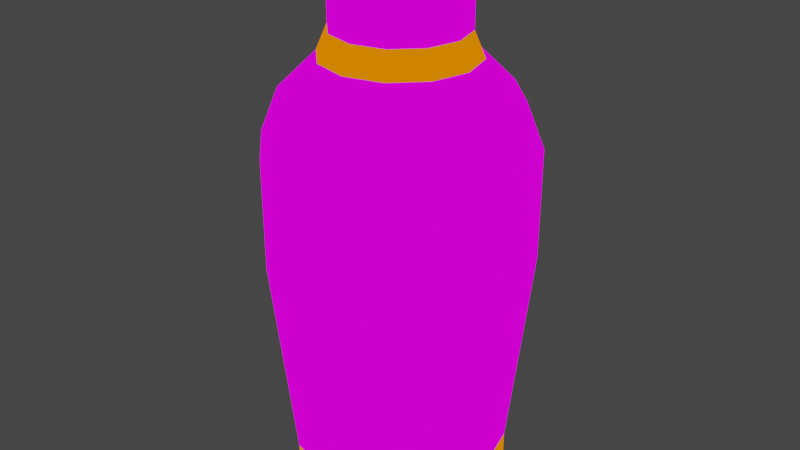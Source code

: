 # Source: vase2.blend  (saved by Blender 2.82.7; exported with 4.5.12 LTS)
import bpy
from mathutils import Matrix  # noqa: F401  (used for matrix-valued properties, if any)

bpy.ops.wm.read_factory_settings(use_empty=True)
scene = bpy.context.scene
scene.name = 'Scene'

# ---- collections
col_collection = bpy.data.collections.new('Collection'); scene.collection.children.link(col_collection)

# ---- images (referenced by path relative to the original .blend; pixels are not part of the script)
import os
ASSET_DIR = os.environ.get("B2B_ASSET_DIR", "")  # directory of the original .blend (textures are referenced by path, not embedded)
HERE = os.path.dirname(os.path.abspath(__file__))  # packed textures are extracted next to this script under _unpacked/

def load_image(name, relpath, width, height, colorspace="sRGB"):
    """Load a texture the original file referenced (path relative to the .blend, or extracted next to this script)."""
    p = next((c for c in (os.path.join(HERE, relpath), os.path.join(ASSET_DIR, relpath)) if relpath and os.path.exists(c)), "")
    if p:
        img = bpy.data.images.load(p, check_existing=True)
        img.name = name
    else:  # same state as the original file: an image datablock whose file is absent (Cycles renders it pink)
        img = bpy.data.images.new(name, width, height)
        img.source = "FILE"
        img.filepath = "//" + (relpath or name)
    img.colorspace_settings.name = colorspace
    return img
img_ornate_objects_3439_4331_small_jpg = load_image('ornate_objects_3439_4331_Small.jpg', 'ornate_objects_3439_4331_Small.jpg', 1024, 1024, 'sRGB')

# ---- materials (node trees are filled in below, after node groups)
mat_material_001 = bpy.data.materials.new('Material.001')
mat_material_001.use_transparent_shadow = False
mat_material_002 = bpy.data.materials.new('Material.002')
mat_material_002.use_transparent_shadow = False

# ---- material node trees
mat_material_001.use_nodes = True; mat_material_001.node_tree.nodes.clear()
_N = mat_material_001.node_tree.nodes; _L = mat_material_001.node_tree.links
n0 = _N.new('ShaderNodeOutputMaterial'); n0.name = 'Material Output'; n0.location = (300, 300)
n1 = _N.new('ShaderNodeEmission'); n1.name = 'Emission'; n1.location = (10, 300)
n2 = _N.new('ShaderNodeTexImage'); n2.name = 'Image Texture'; n2.location = (-280, 280)
n2.image = img_ornate_objects_3439_4331_small_jpg
_L.new(n1.outputs[0], n0.inputs[0])
_L.new(n2.outputs[0], n1.inputs[0])
n0.is_active_output = True
mat_material_002.use_nodes = True; mat_material_002.node_tree.nodes.clear()
_N = mat_material_002.node_tree.nodes; _L = mat_material_002.node_tree.links
n0 = _N.new('ShaderNodeOutputMaterial'); n0.name = 'Material Output'; n0.location = (300, 300)
n1 = _N.new('ShaderNodeEmission'); n1.name = 'Emission'; n1.location = (10, 300)
n1.inputs[0].default_value = (1.0, 0.1973, 0.0, 1.0)
_L.new(n1.outputs[0], n0.inputs[0])
n0.is_active_output = True

# ---- world
world_world = bpy.data.worlds.new('World'); scene.world = world_world
world_world.use_nodes = True; world_world.node_tree.nodes.clear()
_N = world_world.node_tree.nodes; _L = world_world.node_tree.links
n0 = _N.new('ShaderNodeOutputWorld'); n0.name = 'World Output'; n0.location = (300, 300)
n1 = _N.new('ShaderNodeBackground'); n1.name = 'Background'; n1.location = (10, 300)
n1.inputs[0].default_value = (0.05088, 0.05088, 0.05088, 1.0)
_L.new(n1.outputs[0], n0.inputs[0])
n0.is_active_output = True
world_world.color = (0.05088, 0.05088, 0.05088)
world_world.use_sun_shadow = False
world_world.sun_shadow_jitter_overblur = 0.0

# ---- meshes
me_cylinder = bpy.data.meshes.new('Cylinder')
me_cylinder.from_pydata([(-6.405e-09, 0.7851, 0.1267), (0.3925, 0.6799, 0.1267), (0.6799, 0.3925, 0.1267), (0.7851, -6.421e-08, 0.1267), (0.6799, -0.3925, 0.1267), (0.3925, -0.6799, 0.1267), (1.121e-07, -0.7851, 0.1267), (-0.3925, -0.6799, 0.1267), (-0.6799, -0.3925, 0.1267), (-0.7851, -3.949e-07, 0.1267), (-0.6799, 0.3925, 0.1267), (-0.3925, 0.6799, 0.1267), (0.4734, 0.82, 1.64), (2.604e-09, 0.9469, 1.64), (0.82, 0.4734, 1.64), (0.9469, -4.673e-08, 1.64), (0.82, -0.4734, 1.64), (0.4734, -0.82, 1.64), (1.456e-07, -0.9469, 1.64), (-0.4734, -0.82, 1.64), (-0.82, -0.4734, 1.64), (-0.9469, -4.455e-07, 1.64), (-0.82, 0.4734, 1.64), (-0.4734, 0.82, 1.64), (0.4734, 0.82, 2.435), (-3.266e-08, 0.9469, 2.435), (0.82, 0.4734, 2.435), (0.9469, -4.673e-08, 2.435), (0.82, -0.4734, 2.435), (0.4734, -0.82, 2.435), (1.103e-07, -0.9469, 2.435), (-0.4734, -0.82, 2.435), (-0.82, -0.4734, 2.435), (-0.9469, -4.455e-07, 2.435), (-0.82, 0.4734, 2.435), (-0.4734, 0.82, 2.435), (0.4104, 0.7109, 2.754), (-6.603e-08, 0.8209, 2.754), (0.7109, 0.4104, 2.754), (0.8209, -5.968e-08, 2.754), (0.7109, -0.4104, 2.754), (0.4104, -0.7109, 2.754), (5.792e-08, -0.8209, 2.754), (-0.4104, -0.7109, 2.754), (-0.7109, -0.4104, 2.754), (-0.8209, -4.054e-07, 2.754), (-0.7109, 0.4104, 2.754), (-0.4105, 0.7109, 2.754), (0.2362, 0.4092, 3.555), (-1.267e-07, 0.4724, 3.555), (0.4092, 0.2362, 3.555), (0.4724, -9.338e-08, 3.555), (0.4092, -0.2362, 3.555), (0.2362, -0.4092, 3.555), (-5.54e-08, -0.4724, 3.555), (-0.2362, -0.4092, 3.555), (-0.4092, -0.2362, 3.555), (-0.4724, -2.924e-07, 3.555), (-0.4092, 0.2362, 3.555), (-0.2362, 0.4092, 3.555), (0.3309, 0.5731, 3.594), (-1.268e-07, 0.6617, 3.594), (0.5731, 0.3309, 3.594), (0.6617, -6.811e-08, 3.594), (0.5731, -0.3309, 3.594), (0.3309, -0.5731, 3.594), (-2.685e-08, -0.6617, 3.594), (-0.3309, -0.5731, 3.594), (-0.5731, -0.3309, 3.594), (-0.6617, -3.468e-07, 3.594), (-0.5731, 0.3309, 3.594), (-0.3309, 0.5731, 3.594), (0.1752, 0.3035, 3.727), (-1.075e-07, 0.3504, 3.727), (0.3035, 0.1752, 3.727), (0.3504, -6.811e-08, 3.727), (0.3035, -0.1752, 3.727), (0.1752, -0.3035, 3.727), (-3.158e-08, -0.3504, 3.727), (-0.1752, -0.3035, 3.727), (-0.3035, -0.1752, 3.727), (-0.3504, -2.028e-07, 3.727), (-0.3035, 0.1752, 3.727), (-0.1752, 0.3035, 3.727), (0.1752, 0.3035, 0.8786), (-5.733e-07, 0.3504, 0.8786), (0.3035, 0.1752, 0.8786), (0.3504, -6.811e-08, 0.8786), (0.3035, -0.1752, 0.8786), (0.1752, -0.3035, 0.8786), (-4.974e-07, -0.3504, 0.8786), (-0.1752, -0.3035, 0.8786), (-0.3035, -0.1752, 0.8786), (-0.3504, -2.028e-07, 0.8786), (-0.3035, 0.1752, 0.8786), (-0.1752, 0.3035, 0.8786), (1.118e-08, 0.7135, -0.1267), (-6.405e-09, 0.7851, -0.05756), (0.3567, 0.6179, -0.1267), (0.3925, 0.6799, -0.05756), (0.6179, 0.3567, -0.1267), (0.6799, 0.3925, -0.05756), (0.7135, -6.519e-08, -0.1267), (0.7851, -6.421e-08, -0.05756), (0.6179, -0.3567, -0.1267), (0.6799, -0.3925, -0.05756), (0.3567, -0.6179, -0.1267), (0.3925, -0.6799, -0.05756), (9.127e-08, -0.7135, -0.1267), (1.121e-07, -0.7851, -0.05756), (-0.3567, -0.6179, -0.1267), (-0.3925, -0.6799, -0.05756), (-0.6179, -0.3567, -0.1267), (-0.6799, -0.3925, -0.05756), (-0.7135, -4.452e-07, -0.1267), (-0.7851, -3.949e-07, -0.05756), (-0.6179, 0.3567, -0.1267), (-0.6799, 0.3925, -0.05756), (-0.3567, 0.6179, -0.1267), (-0.3925, 0.6799, -0.05756), (0.313, 0.5422, 3.727), (0.3309, 0.5731, 3.692), (-1.089e-07, 0.6617, 3.692), (-1.032e-07, 0.6261, 3.727), (0.5422, 0.313, 3.727), (0.5731, 0.3309, 3.692), (0.6261, -6.811e-08, 3.727), (0.6617, -6.811e-08, 3.692), (0.5422, -0.313, 3.727), (0.5731, -0.3309, 3.692), (0.313, -0.5422, 3.727), (0.3309, -0.5731, 3.692), (-6.063e-09, -0.6261, 3.727), (-9.013e-09, -0.6617, 3.692), (-0.313, -0.5422, 3.727), (-0.3309, -0.5731, 3.692), (-0.5422, -0.313, 3.727), (-0.5731, -0.3309, 3.692), (-0.6261, -3.303e-07, 3.727), (-0.6617, -3.468e-07, 3.692), (-0.5422, 0.313, 3.727), (-0.5731, 0.3309, 3.692), (-0.313, 0.5422, 3.727), (-0.3309, 0.5731, 3.692), (0.2362, 0.4092, 3.205), (0.2753, 0.4768, 3.021), (-1.131e-07, 0.5505, 3.021), (-1.267e-07, 0.4724, 3.205), (0.4092, 0.2362, 3.205), (0.4768, 0.2753, 3.021), (0.4724, -9.338e-08, 3.205), (0.5505, -8.583e-08, 3.021), (0.4092, -0.2362, 3.205), (0.4768, -0.2753, 3.021), (0.2362, -0.4092, 3.205), (0.2753, -0.4768, 3.021), (-5.54e-08, -0.4724, 3.205), (-3e-08, -0.5505, 3.021), (-0.2362, -0.4092, 3.205), (-0.2753, -0.4768, 3.021), (-0.4092, -0.2362, 3.205), (-0.4768, -0.2753, 3.021), (-0.4724, -2.924e-07, 3.205), (-0.5505, -3.177e-07, 3.021), (-0.4092, 0.2362, 3.205), (-0.4768, 0.2753, 3.021), (-0.2362, 0.4092, 3.205), (-0.2753, 0.4768, 3.021)], [], [(119, 11, 0, 97), (101, 2, 3, 103), (103, 3, 4, 105), (105, 4, 5, 107), (107, 5, 6, 109), (109, 6, 7, 111), (111, 7, 8, 113), (113, 8, 9, 115), (115, 9, 10, 117), (117, 10, 11, 119), (4, 3, 15, 16), (99, 1, 2, 101), (97, 0, 1, 99), (15, 14, 26, 27), (0, 11, 23, 13), (1, 0, 13, 12), (3, 2, 14, 15), (11, 10, 22, 23), (2, 1, 12, 14), (10, 9, 21, 22), (9, 8, 20, 21), (8, 7, 19, 20), (7, 6, 18, 19), (6, 5, 17, 18), (5, 4, 16, 17), (27, 26, 38, 39), (22, 21, 33, 34), (19, 18, 30, 31), (16, 15, 27, 28), (23, 22, 34, 35), (12, 13, 25, 24), (20, 19, 31, 32), (17, 16, 28, 29), (13, 23, 35, 25), (14, 12, 24, 26), (21, 20, 32, 33), (18, 17, 29, 30), (158, 156, 54, 55), (34, 33, 45, 46), (31, 30, 42, 43), (28, 27, 39, 40), (35, 34, 46, 47), (24, 25, 37, 36), (32, 31, 43, 44), (29, 28, 40, 41), (25, 35, 47, 37), (26, 24, 36, 38), (33, 32, 44, 45), (30, 29, 41, 42), (42, 41, 155, 157), (152, 150, 51, 52), (166, 164, 58, 59), (160, 158, 55, 56), (154, 152, 52, 53), (148, 144, 48, 50), (162, 160, 56, 57), (156, 154, 53, 54), (150, 148, 50, 51), (36, 37, 146, 145), (164, 162, 57, 58), (57, 56, 68, 69), (39, 38, 149, 151), (46, 45, 163, 165), (43, 42, 157, 159), (40, 39, 151, 153), (47, 46, 165, 167), (38, 36, 145, 149), (44, 43, 159, 161), (41, 40, 153, 155), (37, 47, 167, 146), (147, 166, 59, 49), (45, 44, 161, 163), (60, 61, 122, 121), (54, 53, 65, 66), (51, 50, 62, 63), (58, 57, 69, 70), (55, 54, 66, 67), (52, 51, 63, 64), (59, 58, 70, 71), (48, 49, 61, 60), (56, 55, 67, 68), (53, 52, 64, 65), (49, 59, 71, 61), (50, 48, 60, 62), (77, 76, 88, 89), (81, 82, 140, 138), (78, 79, 134, 132), (75, 76, 128, 126), (82, 83, 142, 140), (79, 80, 136, 134), (76, 77, 130, 128), (72, 74, 124, 120), (80, 81, 138, 136), (77, 78, 132, 130), (74, 75, 126, 124), (62, 60, 121, 125), (83, 73, 123, 142), (63, 62, 125, 127), (64, 63, 127, 129), (65, 64, 129, 131), (66, 65, 131, 133), (67, 66, 133, 135), (68, 67, 135, 137), (69, 68, 137, 139), (70, 69, 139, 141), (71, 70, 141, 143), (61, 71, 143, 122), (84, 85, 95, 94, 93, 92, 91, 90, 89, 88, 87, 86), (73, 83, 95, 85), (74, 72, 84, 86), (81, 80, 92, 93), (78, 77, 89, 90), (75, 74, 86, 87), (82, 81, 93, 94), (79, 78, 90, 91), (76, 75, 87, 88), (83, 82, 94, 95), (72, 73, 85, 84), (80, 79, 91, 92), (97, 99, 98, 96), (99, 101, 100, 98), (101, 103, 102, 100), (103, 105, 104, 102), (105, 107, 106, 104), (107, 109, 108, 106), (109, 111, 110, 108), (111, 113, 112, 110), (113, 115, 114, 112), (115, 117, 116, 114), (117, 119, 118, 116), (119, 97, 96, 118), (96, 98, 100, 102, 104, 106, 108, 110, 112, 114, 116, 118), (121, 122, 123, 120), (125, 121, 120, 124), (127, 125, 124, 126), (129, 127, 126, 128), (131, 129, 128, 130), (133, 131, 130, 132), (135, 133, 132, 134), (137, 135, 134, 136), (139, 137, 136, 138), (141, 139, 138, 140), (143, 141, 140, 142), (122, 143, 142, 123), (73, 72, 120, 123), (145, 146, 147, 144), (149, 145, 144, 148), (151, 149, 148, 150), (153, 151, 150, 152), (155, 153, 152, 154), (157, 155, 154, 156), (159, 157, 156, 158), (161, 159, 158, 160), (163, 161, 160, 162), (165, 163, 162, 164), (167, 165, 164, 166), (146, 167, 166, 147), (144, 147, 49, 48)])
me_cylinder.polygons.foreach_set('material_index', [1, 1, 1, 1, 1, 1, 1, 1, 1, 1, 0, 1, 1, 0, 0, 0, 0, 0, 0, 0, 0, 0, 0, 0, 0, 0, 0, 0, 0, 0, 0, 0, 0, 0, 0, 0, 0, 0, 0, 0, 0, 0, 0, 0, 0, 0, 0, 0, 0, 0, 0, 0, 0, 0, 0, 0, 0, 0, 0, 0, 1, 0, 0, 0, 0, 0, 0, 0, 0, 0, 0, 0, 1, 1, 1, 1, 1, 1, 1, 1, 1, 1, 1, 1, 0, 1, 1, 1, 1, 1, 1, 1, 1, 1, 1, 1, 1, 1, 1, 1, 1, 1, 1, 1, 1, 1, 1, 0, 0, 0, 0, 0, 0, 0, 0, 0, 0, 0, 0, 0, 0, 0, 0, 0, 0, 0, 0, 0, 0, 0, 0, 0, 1, 1, 1, 1, 1, 1, 1, 1, 1, 1, 1, 1, 1, 1, 1, 1, 1, 1, 1, 1, 1, 1, 1, 1, 1, 0])
_uv = me_cylinder.uv_layers.new(name='UVMap')
_uv.uv.foreach_set('vector', [0.6165, 0.7125, 0.6165, 0.6955, 0.6342, 0.6955, 0.6342, 0.7125, 0.6922, 0.3785, 0.6922, 0.3954, 0.6746, 0.3954, 0.6746, 0.3785, 0.6746, 0.3785, 0.6746, 0.3954, 0.6593, 0.3959, 0.6593, 0.3789, 0.7754, 0.712, 0.7754, 0.695, 0.7907, 0.6955, 0.7907, 0.7125, 0.7907, 0.7125, 0.7907, 0.6955, 0.8083, 0.6955, 0.8083, 0.7125, 0.8083, 0.7125, 0.8083, 0.6955, 0.8235, 0.695, 0.8235, 0.712, 0.7655, 0.3789, 0.7655, 0.3959, 0.7502, 0.3954, 0.7502, 0.3785, 0.7502, 0.3785, 0.7502, 0.3954, 0.7326, 0.3954, 0.7326, 0.3785, 0.6957, 0.3077, 0.6957, 0.3225, 0.6824, 0.3229, 0.6824, 0.3081, 0.6629, 0.755, 0.6629, 0.7411, 0.6753, 0.7415, 0.6753, 0.7554, 0.6593, 0.3959, 0.6746, 0.3954, 0.6728, 0.5346, 0.6544, 0.5351, 0.7075, 0.3789, 0.7075, 0.3959, 0.6922, 0.3954, 0.6922, 0.3785, 0.6342, 0.7125, 0.6342, 0.6955, 0.6494, 0.695, 0.6494, 0.712, 0.6728, 0.5346, 0.694, 0.5346, 0.694, 0.6079, 0.6728, 0.6079, 0.6342, 0.6955, 0.6165, 0.6955, 0.6147, 0.5563, 0.636, 0.5563, 0.6494, 0.695, 0.6342, 0.6955, 0.636, 0.5563, 0.6544, 0.5558, 0.6746, 0.3954, 0.6922, 0.3954, 0.694, 0.5346, 0.6728, 0.5346, 0.6753, 0.7415, 0.6629, 0.7411, 0.6588, 0.6272, 0.6739, 0.6277, 0.6922, 0.3954, 0.7075, 0.3959, 0.7124, 0.5351, 0.694, 0.5346, 0.6824, 0.3229, 0.6957, 0.3225, 0.6941, 0.4435, 0.6781, 0.444, 0.7326, 0.3954, 0.7502, 0.3954, 0.7521, 0.5346, 0.7308, 0.5346, 0.7502, 0.3954, 0.7655, 0.3959, 0.7705, 0.5351, 0.7521, 0.5346, 0.8235, 0.695, 0.8083, 0.6955, 0.8101, 0.5563, 0.8285, 0.5558, 0.8083, 0.6955, 0.7907, 0.6955, 0.7889, 0.5563, 0.8101, 0.5563, 0.7907, 0.6955, 0.7754, 0.695, 0.7705, 0.5558, 0.7889, 0.5563, 0.6728, 0.6079, 0.694, 0.6079, 0.6926, 0.6376, 0.6742, 0.6376, 0.6781, 0.444, 0.6941, 0.4435, 0.6941, 0.5073, 0.6781, 0.5078, 0.8285, 0.5558, 0.8101, 0.5563, 0.8101, 0.483, 0.8285, 0.4825, 0.6544, 0.5351, 0.6728, 0.5346, 0.6728, 0.6079, 0.6544, 0.6085, 0.6739, 0.6277, 0.6588, 0.6272, 0.6588, 0.5673, 0.6739, 0.5677, 0.6544, 0.5558, 0.636, 0.5563, 0.636, 0.483, 0.6544, 0.4825, 0.7521, 0.5346, 0.7705, 0.5351, 0.7705, 0.6085, 0.7521, 0.6079, 0.7889, 0.5563, 0.7705, 0.5558, 0.7705, 0.4825, 0.7889, 0.483, 0.636, 0.5563, 0.6147, 0.5563, 0.6147, 0.483, 0.636, 0.483, 0.694, 0.5346, 0.7124, 0.5351, 0.7124, 0.6085, 0.694, 0.6079, 0.7308, 0.5346, 0.7521, 0.5346, 0.7521, 0.6079, 0.7308, 0.6079, 0.8101, 0.5563, 0.7889, 0.5563, 0.7889, 0.483, 0.8101, 0.483, 0.6633, 0.586, 0.6541, 0.5863, 0.6541, 0.554, 0.6633, 0.5537, 0.6781, 0.5078, 0.6941, 0.5073, 0.6954, 0.5331, 0.6815, 0.5335, 0.8285, 0.4825, 0.8101, 0.483, 0.8087, 0.4533, 0.8246, 0.4529, 0.6544, 0.6085, 0.6728, 0.6079, 0.6742, 0.6376, 0.6582, 0.638, 0.6739, 0.5677, 0.6588, 0.5673, 0.662, 0.5431, 0.675, 0.5434, 0.6544, 0.4825, 0.636, 0.483, 0.6346, 0.4533, 0.6505, 0.4529, 0.7521, 0.6079, 0.7705, 0.6085, 0.7666, 0.638, 0.7506, 0.6376, 0.7889, 0.483, 0.7705, 0.4825, 0.7743, 0.4529, 0.7903, 0.4533, 0.636, 0.483, 0.6147, 0.483, 0.6161, 0.4533, 0.6346, 0.4533, 0.694, 0.6079, 0.7124, 0.6085, 0.7085, 0.638, 0.6926, 0.6376, 0.7308, 0.6079, 0.7521, 0.6079, 0.7506, 0.6376, 0.7322, 0.6376, 0.8101, 0.483, 0.7889, 0.483, 0.7903, 0.4533, 0.8087, 0.4533, 0.8087, 0.4533, 0.7903, 0.4533, 0.7933, 0.4282, 0.8057, 0.4282, 0.6689, 0.6802, 0.6781, 0.6799, 0.6781, 0.7122, 0.6689, 0.7125, 0.6782, 0.5088, 0.6707, 0.5086, 0.6707, 0.4822, 0.6782, 0.4824, 0.7467, 0.6799, 0.7559, 0.6802, 0.7559, 0.7125, 0.7467, 0.7122, 0.7052, 0.6879, 0.696, 0.6876, 0.696, 0.6553, 0.7052, 0.6556, 0.6887, 0.6799, 0.6979, 0.6802, 0.6979, 0.7125, 0.6887, 0.7122, 0.7361, 0.6799, 0.7467, 0.6799, 0.7467, 0.7122, 0.7361, 0.7122, 0.6541, 0.5863, 0.6435, 0.5863, 0.6435, 0.554, 0.6541, 0.554, 0.6781, 0.6799, 0.6887, 0.6799, 0.6887, 0.7122, 0.6781, 0.7122, 0.8022, 0.7503, 0.807, 0.7125, 0.8171, 0.7249, 0.814, 0.7503, 0.6908, 0.5701, 0.6988, 0.5699, 0.6988, 0.598, 0.6908, 0.5982, 0.6845, 0.8135, 0.6951, 0.8135, 0.6972, 0.8303, 0.6823, 0.8303, 0.6742, 0.6376, 0.6926, 0.6376, 0.6896, 0.6627, 0.6772, 0.6627, 0.7562, 0.697, 0.7604, 0.6641, 0.7692, 0.6749, 0.7664, 0.697, 0.6621, 0.8682, 0.6668, 0.8303, 0.677, 0.8428, 0.6738, 0.8682, 0.6787, 0.6298, 0.6835, 0.592, 0.6937, 0.6045, 0.6905, 0.6298, 0.713, 0.775, 0.7091, 0.7441, 0.7187, 0.7441, 0.7213, 0.7648, 0.807, 0.7882, 0.8022, 0.7503, 0.814, 0.7503, 0.8171, 0.7757, 0.6668, 0.906, 0.6621, 0.8682, 0.6738, 0.8682, 0.677, 0.8936, 0.6595, 0.5585, 0.6548, 0.5206, 0.6665, 0.5206, 0.6697, 0.546, 0.6346, 0.4533, 0.6161, 0.4533, 0.6192, 0.4282, 0.6315, 0.4282, 0.6306, 0.411, 0.62, 0.411, 0.62, 0.3787, 0.6306, 0.3787, 0.7322, 0.6376, 0.7506, 0.6376, 0.7476, 0.6627, 0.7353, 0.6627, 0.7934, 0.7749, 0.7936, 0.8022, 0.7893, 0.8022, 0.7892, 0.7749, 0.7096, 0.7827, 0.7096, 0.7601, 0.7175, 0.7556, 0.7175, 0.7872, 0.6951, 0.7293, 0.6845, 0.7293, 0.6823, 0.7125, 0.6972, 0.7125, 0.6458, 0.6763, 0.6538, 0.6861, 0.652, 0.7007, 0.6408, 0.687, 0.7043, 0.8022, 0.7096, 0.7827, 0.7175, 0.7872, 0.7101, 0.8145, 0.7043, 0.7406, 0.6951, 0.7293, 0.6972, 0.7125, 0.7101, 0.7283, 0.719, 0.8128, 0.7234, 0.8288, 0.7186, 0.8389, 0.7126, 0.8165, 0.6753, 0.7406, 0.67, 0.7601, 0.6621, 0.7556, 0.6695, 0.7283, 0.6951, 0.8135, 0.7043, 0.8022, 0.7101, 0.8145, 0.6972, 0.8303, 0.7096, 0.7601, 0.7043, 0.7406, 0.7101, 0.7283, 0.7175, 0.7556, 0.67, 0.7601, 0.67, 0.7827, 0.6621, 0.7872, 0.6621, 0.7556, 0.6845, 0.7293, 0.6753, 0.7406, 0.6695, 0.7283, 0.6823, 0.7125, 0.8568, 0.904, 0.85, 0.9038, 0.85, 0.6412, 0.8568, 0.6414, 0.6939, 0.6422, 0.6939, 0.6567, 0.6838, 0.6625, 0.6838, 0.6365, 0.7491, 0.7402, 0.7413, 0.7402, 0.7382, 0.7156, 0.7522, 0.7156, 0.7599, 0.7798, 0.7599, 0.763, 0.7714, 0.7565, 0.7714, 0.7863, 0.7685, 0.8104, 0.7718, 0.8223, 0.7648, 0.837, 0.7591, 0.8158, 0.7413, 0.7402, 0.7344, 0.7485, 0.726, 0.7306, 0.7382, 0.7156, 0.7599, 0.763, 0.7559, 0.7485, 0.7644, 0.7306, 0.7714, 0.7565, 0.7491, 0.8026, 0.7559, 0.7942, 0.7644, 0.8122, 0.7522, 0.8272, 0.7344, 0.7485, 0.7305, 0.763, 0.719, 0.7565, 0.726, 0.7306, 0.7559, 0.7485, 0.7491, 0.7402, 0.7522, 0.7156, 0.7644, 0.7306, 0.7559, 0.7942, 0.7599, 0.7798, 0.7714, 0.7863, 0.7644, 0.8122, 0.7994, 0.8338, 0.7992, 0.8612, 0.7949, 0.8612, 0.7951, 0.8338, 0.7344, 0.7942, 0.7413, 0.8026, 0.7382, 0.8272, 0.726, 0.8122, 0.7994, 0.8022, 0.7994, 0.8338, 0.7951, 0.8338, 0.7951, 0.8022, 0.7992, 0.7749, 0.7994, 0.8022, 0.7951, 0.8022, 0.7949, 0.7749, 0.8229, 0.7714, 0.8228, 0.7988, 0.8185, 0.7988, 0.8187, 0.7714, 0.8229, 0.7398, 0.8229, 0.7714, 0.8187, 0.7714, 0.8187, 0.7398, 0.8228, 0.7125, 0.8229, 0.7398, 0.8187, 0.7398, 0.8185, 0.7125, 0.8229, 0.8577, 0.8228, 0.8851, 0.8185, 0.8851, 0.8187, 0.8577, 0.8229, 0.8261, 0.8229, 0.8577, 0.8187, 0.8577, 0.8187, 0.8261, 0.7741, 0.6733, 0.7743, 0.6971, 0.7705, 0.6971, 0.7704, 0.6733, 0.702, 0.7505, 0.7019, 0.7728, 0.6984, 0.7728, 0.6985, 0.7505, 0.7936, 0.8022, 0.7936, 0.8338, 0.7893, 0.8338, 0.7893, 0.8022, 0.7768, 0.7665, 0.7729, 0.752, 0.7729, 0.7353, 0.7768, 0.7208, 0.7836, 0.7125, 0.7915, 0.7125, 0.7983, 0.7208, 0.8022, 0.7353, 0.8022, 0.752, 0.7983, 0.7665, 0.7915, 0.7749, 0.7836, 0.7749, 0.8353, 0.6412, 0.8432, 0.6412, 0.8432, 0.9038, 0.8353, 0.9038, 0.8353, 0.6412, 0.8285, 0.6411, 0.8285, 0.3785, 0.8353, 0.3787, 0.8647, 0.6412, 0.8568, 0.6412, 0.8568, 0.3787, 0.8647, 0.3787, 0.8647, 0.904, 0.8568, 0.904, 0.8568, 0.6414, 0.8647, 0.6414, 0.8432, 0.6412, 0.8353, 0.6412, 0.8353, 0.3787, 0.8432, 0.3787, 0.8165, 0.5361, 0.8105, 0.5363, 0.8105, 0.3079, 0.8165, 0.3077, 0.8715, 0.9038, 0.8647, 0.904, 0.8647, 0.6414, 0.8715, 0.6412, 0.85, 0.6411, 0.8432, 0.6412, 0.8432, 0.3787, 0.85, 0.3785, 0.7426, 0.593, 0.7481, 0.5931, 0.7481, 0.8079, 0.7426, 0.8077, 0.8285, 0.6414, 0.8353, 0.6412, 0.8353, 0.9038, 0.8285, 0.904, 0.8568, 0.6412, 0.85, 0.6411, 0.85, 0.3785, 0.8568, 0.3787, 0.5963, 0.7637, 0.6051, 0.7312, 0.6073, 0.7359, 0.5993, 0.7654, 0.6051, 0.7312, 0.6204, 0.7125, 0.6212, 0.7188, 0.6073, 0.7359, 0.6204, 0.7125, 0.638, 0.7125, 0.6372, 0.7188, 0.6212, 0.7188, 0.638, 0.7125, 0.6533, 0.7312, 0.6511, 0.7359, 0.6372, 0.7188, 0.6533, 0.7312, 0.6621, 0.7637, 0.6591, 0.7654, 0.6511, 0.7359, 0.6621, 0.7637, 0.6621, 0.8011, 0.6591, 0.7994, 0.6591, 0.7654, 0.6621, 0.8011, 0.6533, 0.8336, 0.6511, 0.8289, 0.6591, 0.7994, 0.6533, 0.8336, 0.638, 0.8523, 0.6372, 0.8459, 0.6511, 0.8289, 0.638, 0.8523, 0.6204, 0.8523, 0.6212, 0.8459, 0.6372, 0.8459, 0.5981, 0.7199, 0.5848, 0.7036, 0.5867, 0.6995, 0.5988, 0.7143, 0.6626, 0.8062, 0.6588, 0.8279, 0.6613, 0.8265, 0.6644, 0.8023, 0.5963, 0.8011, 0.5963, 0.7637, 0.5993, 0.7654, 0.5993, 0.7994, 0.5993, 0.7654, 0.6073, 0.7359, 0.6212, 0.7188, 0.6372, 0.7188, 0.6511, 0.7359, 0.6591, 0.7654, 0.6591, 0.7994, 0.6511, 0.8289, 0.6372, 0.8459, 0.6212, 0.8459, 0.6073, 0.8289, 0.5993, 0.7994, 0.7526, 0.8303, 0.7378, 0.8303, 0.7382, 0.8272, 0.7522, 0.8272, 0.7655, 0.8145, 0.7526, 0.8303, 0.7522, 0.8272, 0.7644, 0.8122, 0.7951, 0.8022, 0.7951, 0.8338, 0.7936, 0.833, 0.7936, 0.8031, 0.7729, 0.7556, 0.7729, 0.7872, 0.7714, 0.7863, 0.7714, 0.7565, 0.7655, 0.7283, 0.7729, 0.7556, 0.7714, 0.7565, 0.7644, 0.7306, 0.8187, 0.7398, 0.8187, 0.7714, 0.8171, 0.7705, 0.8171, 0.7407, 0.7378, 0.7125, 0.7526, 0.7125, 0.7522, 0.7156, 0.7382, 0.7156, 0.7249, 0.7283, 0.7378, 0.7125, 0.7382, 0.7156, 0.726, 0.7306, 0.8187, 0.8261, 0.8187, 0.8577, 0.8171, 0.8568, 0.8171, 0.827, 0.6825, 0.6632, 0.6825, 0.6357, 0.6838, 0.6365, 0.6838, 0.6625, 0.764, 0.8389, 0.7579, 0.8165, 0.7591, 0.8158, 0.7648, 0.837, 0.7893, 0.8022, 0.7893, 0.8338, 0.7878, 0.833, 0.7878, 0.8031, 0.7413, 0.8026, 0.7491, 0.8026, 0.7522, 0.8272, 0.7382, 0.8272, 0.6422, 0.4279, 0.6315, 0.4282, 0.6306, 0.411, 0.6398, 0.4107, 0.6896, 0.6627, 0.7003, 0.663, 0.6979, 0.6802, 0.6887, 0.6799, 0.6772, 0.6627, 0.6896, 0.6627, 0.6887, 0.6799, 0.6781, 0.6799, 0.6665, 0.663, 0.6772, 0.6627, 0.6781, 0.6799, 0.6689, 0.6802, 0.7043, 0.7051, 0.6936, 0.7048, 0.696, 0.6876, 0.7052, 0.6879, 0.655, 0.6035, 0.6427, 0.6035, 0.6435, 0.5863, 0.6541, 0.5863, 0.6657, 0.6032, 0.655, 0.6035, 0.6541, 0.5863, 0.6633, 0.586, 0.7476, 0.6627, 0.7583, 0.663, 0.7559, 0.6802, 0.7467, 0.6799, 0.7353, 0.6627, 0.7476, 0.6627, 0.7467, 0.6799, 0.7361, 0.6799, 0.6887, 0.5552, 0.698, 0.5549, 0.6988, 0.5699, 0.6908, 0.5701, 0.6775, 0.5229, 0.6687, 0.5226, 0.6707, 0.5086, 0.6782, 0.5088, 0.6315, 0.4282, 0.6192, 0.4282, 0.62, 0.411, 0.6306, 0.411, 0.6398, 0.4107, 0.6306, 0.411, 0.6306, 0.3787, 0.6398, 0.3785])
me_cylinder.materials.append(mat_material_001)
me_cylinder.materials.append(mat_material_002)
me_cylinder.use_remesh_fix_poles = True
me_cylinder.use_remesh_preserve_attributes = False
me_cylinder.use_mirror_vertex_groups = False
me_cylinder.update()

# ---- objects
ob_cylinder = bpy.data.objects.new('Cylinder', me_cylinder)

# ---- transforms, parenting, visibility, modifiers, constraints
ob_cylinder.location = (0.0, 0.0, 0.0)
ob_cylinder.lineart.crease_threshold = 0.0

# ---- collection membership
col_collection.objects.link(ob_cylinder)

# ---- scene / render settings (as saved in the file)
scene.frame_start = 1; scene.frame_end = 250; scene.frame_set(1)
scene.render.engine = 'BLENDER_EEVEE_NEXT'
scene.cycles.use_denoising = False
scene.cycles.samples = 128
scene.cycles.sampling_pattern = 'TABULATED_SOBOL'
scene.cycles.use_adaptive_sampling = False
scene.cycles.use_light_tree = False
scene.view_settings.view_transform = 'Filmic'
bpy.context.view_layer.update()

# ---- added for rendering (the .blend has no active camera): camera
cam_auto = bpy.data.cameras.new('AutoCamera')
cam_auto.lens = 50.0
cam_auto.sensor_width = 36.0
cam_auto.clip_end = 1000.0
ob_auto_camera = bpy.data.objects.new('AutoCamera', cam_auto)
scene.collection.objects.link(ob_auto_camera)
ob_auto_camera.location = (4.34195, -5.21034, 5.27366)
ob_auto_camera.rotation_euler = (1.09748, -7.21219e-08, 0.694738)
scene.camera = ob_auto_camera
bpy.context.view_layer.update()
